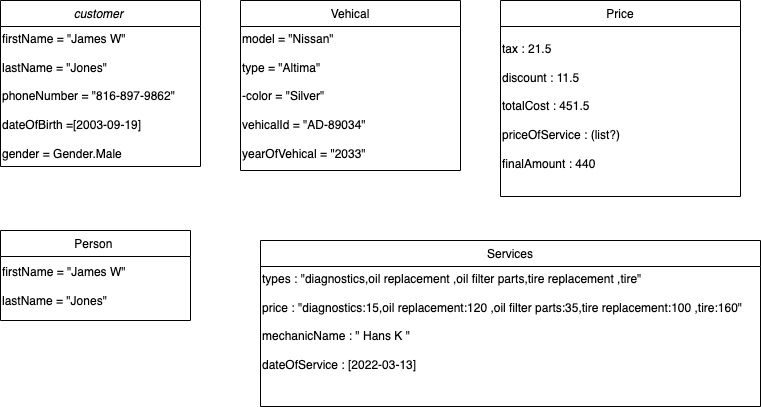

The diagram above was exported from draw.io. Its source (the exported page's mxGraphModel, read from the mxfile embedded in the PNG):
<mxGraphModel dx="954" dy="561" grid="1" gridSize="10" guides="1" tooltips="1" connect="1" arrows="1" fold="1" page="1" pageScale="1" pageWidth="827" pageHeight="1169" math="0" shadow="0">
  <root>
    <mxCell id="WIyWlLk6GJQsqaUBKTNV-0" />
    <mxCell id="WIyWlLk6GJQsqaUBKTNV-1" parent="WIyWlLk6GJQsqaUBKTNV-0" />
    <mxCell id="zkfFHV4jXpPFQw0GAbJ--0" value="customer " style="swimlane;fontStyle=2;align=center;verticalAlign=top;childLayout=stackLayout;horizontal=1;startSize=26;horizontalStack=0;resizeParent=1;resizeLast=0;collapsible=1;marginBottom=0;rounded=0;shadow=0;strokeWidth=1;" parent="WIyWlLk6GJQsqaUBKTNV-1" vertex="1">
      <mxGeometry x="20" y="20" width="200" height="166" as="geometry">
        <mxRectangle x="230" y="140" width="160" height="26" as="alternateBounds" />
      </mxGeometry>
    </mxCell>
    <mxCell id="FSLKaLbJ-un8HGVrFO_i-0" value="firstName = &quot;James W&quot;&amp;nbsp;&lt;br&gt;&lt;br&gt;lastName = &quot;Jones&quot;&lt;br&gt;&lt;br&gt;phoneNumber = &quot;816-897-9862&quot;&lt;br&gt;&lt;br&gt;dateOfBirth =[2003-09-19]&lt;br&gt;&lt;br&gt;gender = Gender.Male&amp;nbsp;" style="text;html=1;align=left;verticalAlign=middle;resizable=0;points=[];autosize=1;strokeColor=none;fillColor=none;" vertex="1" parent="zkfFHV4jXpPFQw0GAbJ--0">
      <mxGeometry y="26" width="200" height="140" as="geometry" />
    </mxCell>
    <mxCell id="FSLKaLbJ-un8HGVrFO_i-3" value="Vehical" style="swimlane;fontStyle=0;align=center;verticalAlign=top;childLayout=stackLayout;horizontal=1;startSize=26;horizontalStack=0;resizeParent=1;resizeLast=0;collapsible=1;marginBottom=0;rounded=0;shadow=0;strokeWidth=1;" vertex="1" parent="WIyWlLk6GJQsqaUBKTNV-1">
      <mxGeometry x="260" y="20" width="220" height="170" as="geometry">
        <mxRectangle x="340" y="380" width="170" height="26" as="alternateBounds" />
      </mxGeometry>
    </mxCell>
    <mxCell id="FSLKaLbJ-un8HGVrFO_i-4" value="model = &quot;Nissan&quot;&lt;br&gt;&lt;br&gt;type = &quot;Altima&quot;&amp;nbsp;&lt;br&gt;&lt;br&gt;-color = &quot;Silver&quot;&amp;nbsp;&lt;br&gt;&lt;br&gt;vehicalId = &quot;AD-89034&quot;&lt;br&gt;&lt;br&gt;yearOfVehical = &quot;2033&quot;" style="text;html=1;align=left;verticalAlign=middle;resizable=0;points=[];autosize=1;strokeColor=none;fillColor=none;" vertex="1" parent="FSLKaLbJ-un8HGVrFO_i-3">
      <mxGeometry y="26" width="220" height="140" as="geometry" />
    </mxCell>
    <mxCell id="FSLKaLbJ-un8HGVrFO_i-7" value="Price" style="swimlane;fontStyle=0;align=center;verticalAlign=top;childLayout=stackLayout;horizontal=1;startSize=26;horizontalStack=0;resizeParent=1;resizeLast=0;collapsible=1;marginBottom=0;rounded=0;shadow=0;strokeWidth=1;" vertex="1" parent="WIyWlLk6GJQsqaUBKTNV-1">
      <mxGeometry x="520" y="20" width="240" height="196" as="geometry">
        <mxRectangle x="340" y="380" width="170" height="26" as="alternateBounds" />
      </mxGeometry>
    </mxCell>
    <mxCell id="FSLKaLbJ-un8HGVrFO_i-8" value="&lt;span id=&quot;docs-internal-guid-06a7a654-7fff-556a-3433-ed7aec86837f&quot;&gt;&lt;/span&gt;&lt;span id=&quot;docs-internal-guid-06a7a654-7fff-556a-3433-ed7aec86837f&quot;&gt;&lt;/span&gt;&lt;span id=&quot;docs-internal-guid-06a7a654-7fff-556a-3433-ed7aec86837f&quot;&gt;&lt;/span&gt;&lt;span id=&quot;docs-internal-guid-06a7a654-7fff-556a-3433-ed7aec86837f&quot;&gt;&lt;/span&gt;&lt;span id=&quot;docs-internal-guid-06a7a654-7fff-556a-3433-ed7aec86837f&quot;&gt;&lt;/span&gt;&lt;span id=&quot;docs-internal-guid-06a7a654-7fff-556a-3433-ed7aec86837f&quot;&gt;&lt;/span&gt;&lt;span id=&quot;docs-internal-guid-06a7a654-7fff-556a-3433-ed7aec86837f&quot;&gt;&lt;/span&gt;&lt;span id=&quot;docs-internal-guid-06a7a654-7fff-556a-3433-ed7aec86837f&quot;&gt;&lt;/span&gt;&lt;span id=&quot;docs-internal-guid-06a7a654-7fff-556a-3433-ed7aec86837f&quot;&gt;&lt;/span&gt;&lt;span id=&quot;docs-internal-guid-06a7a654-7fff-556a-3433-ed7aec86837f&quot;&gt;&lt;/span&gt;&lt;span id=&quot;docs-internal-guid-06a7a654-7fff-556a-3433-ed7aec86837f&quot;&gt;&lt;/span&gt;&lt;span id=&quot;docs-internal-guid-06a7a654-7fff-556a-3433-ed7aec86837f&quot;&gt;&lt;/span&gt;" style="text;html=1;align=center;verticalAlign=middle;resizable=0;points=[];autosize=1;strokeColor=none;fillColor=none;" vertex="1" parent="FSLKaLbJ-un8HGVrFO_i-7">
      <mxGeometry y="26" width="240" height="10" as="geometry" />
    </mxCell>
    <mxCell id="FSLKaLbJ-un8HGVrFO_i-9" value="tax : 21.5&lt;br&gt;&lt;br&gt;discount : 11.5&lt;br&gt;&lt;br&gt;totalCost : 451.5&amp;nbsp;&lt;br&gt;&lt;br&gt;priceOfService : (list?)&lt;br&gt;&amp;nbsp;&lt;br&gt;finalAmount : 440&amp;nbsp;&lt;br&gt;" style="text;html=1;align=left;verticalAlign=middle;resizable=0;points=[];autosize=1;strokeColor=none;fillColor=none;" vertex="1" parent="FSLKaLbJ-un8HGVrFO_i-7">
      <mxGeometry y="36" width="240" height="140" as="geometry" />
    </mxCell>
    <mxCell id="FSLKaLbJ-un8HGVrFO_i-12" value="Person " style="swimlane;fontStyle=0;align=center;verticalAlign=top;childLayout=stackLayout;horizontal=1;startSize=26;horizontalStack=0;resizeParent=1;resizeLast=0;collapsible=1;marginBottom=0;rounded=0;shadow=0;strokeWidth=1;" vertex="1" parent="WIyWlLk6GJQsqaUBKTNV-1">
      <mxGeometry x="20" y="250" width="190" height="90" as="geometry">
        <mxRectangle x="340" y="380" width="170" height="26" as="alternateBounds" />
      </mxGeometry>
    </mxCell>
    <mxCell id="FSLKaLbJ-un8HGVrFO_i-13" value="firstName = &quot;James W&quot;&amp;nbsp;&lt;br style=&quot;border-color: var(--border-color);&quot;&gt;&lt;br style=&quot;border-color: var(--border-color);&quot;&gt;lastName = &quot;Jones&quot;" style="text;html=1;align=left;verticalAlign=middle;resizable=0;points=[];autosize=1;strokeColor=none;fillColor=none;" vertex="1" parent="FSLKaLbJ-un8HGVrFO_i-12">
      <mxGeometry y="26" width="190" height="60" as="geometry" />
    </mxCell>
    <mxCell id="FSLKaLbJ-un8HGVrFO_i-16" value="Services" style="swimlane;fontStyle=0;align=center;verticalAlign=top;childLayout=stackLayout;horizontal=1;startSize=26;horizontalStack=0;resizeParent=1;resizeLast=0;collapsible=1;marginBottom=0;rounded=0;shadow=0;strokeWidth=1;" vertex="1" parent="WIyWlLk6GJQsqaUBKTNV-1">
      <mxGeometry x="280" y="260" width="500" height="166" as="geometry">
        <mxRectangle x="340" y="380" width="170" height="26" as="alternateBounds" />
      </mxGeometry>
    </mxCell>
    <mxCell id="FSLKaLbJ-un8HGVrFO_i-17" value="types : &quot;diagnostics,oil replacement ,oil filter parts,tire replacement ,tire&quot;&lt;br&gt;&lt;br&gt;price : &quot;diagnostics:15,oil replacement:120 ,oil filter parts:35,tire replacement:100 ,tire:160&quot;&lt;br&gt;&lt;br&gt;mechanicName : &quot; Hans K &quot;&lt;br&gt;&lt;br&gt;dateOfService : [2022-03-13]&lt;br&gt;&amp;nbsp;&amp;nbsp;&lt;br&gt;&lt;br&gt;&lt;span id=&quot;docs-internal-guid-61f7f3d5-7fff-8d85-fe06-7cfb12f74ab7&quot;&gt;&lt;/span&gt;" style="text;html=1;align=left;verticalAlign=middle;resizable=0;points=[];autosize=1;strokeColor=none;fillColor=none;" vertex="1" parent="FSLKaLbJ-un8HGVrFO_i-16">
      <mxGeometry y="26" width="500" height="140" as="geometry" />
    </mxCell>
  </root>
</mxGraphModel>